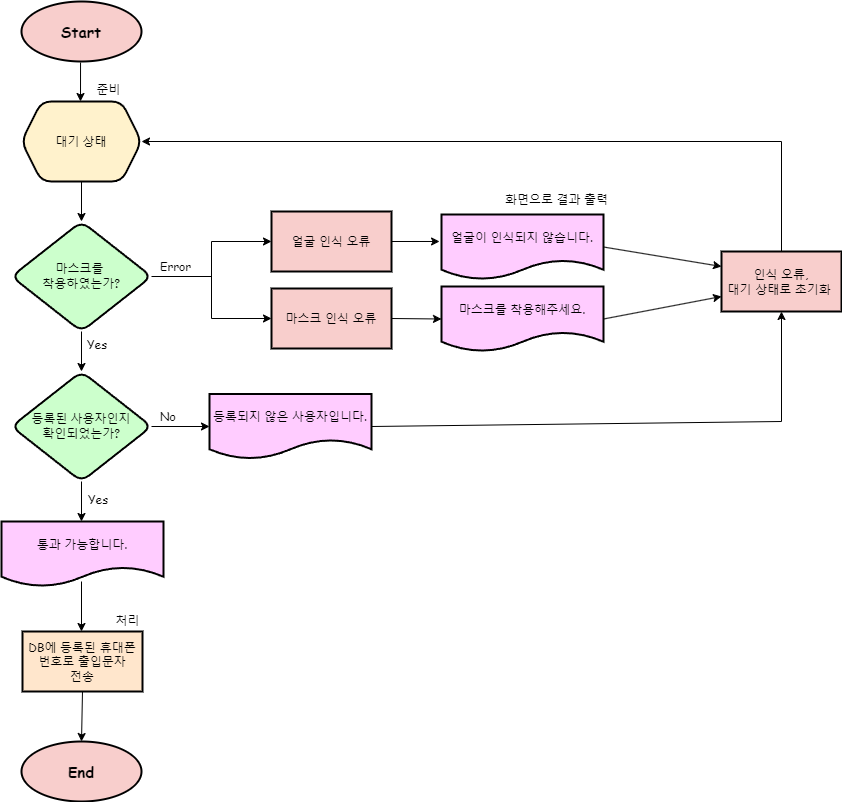

The diagram above was exported from draw.io. Its source (the exported page's mxGraphModel, read from the mxfile embedded in the PNG):
<mxGraphModel dx="1422" dy="737" grid="1" gridSize="10" guides="1" tooltips="1" connect="1" arrows="1" fold="1" page="1" pageScale="1" pageWidth="827" pageHeight="1169" math="0" shadow="0">
  <root>
    <mxCell id="WIyWlLk6GJQsqaUBKTNV-0" />
    <mxCell id="WIyWlLk6GJQsqaUBKTNV-1" parent="WIyWlLk6GJQsqaUBKTNV-0" />
    <mxCell id="3RS5afO8P3ywgWhyXCNj-2" value="&lt;b&gt;&lt;font style=&quot;font-size: 15px;&quot;&gt;Start&lt;/font&gt;&lt;/b&gt;" style="ellipse;whiteSpace=wrap;html=1;rounded=1;strokeColor=#000000;strokeWidth=2;fontFamily=Comic Sans MS;fontSize=12;fontColor=default;fillColor=#f8cecc;" parent="WIyWlLk6GJQsqaUBKTNV-1" vertex="1">
      <mxGeometry x="290" y="100" width="120" height="60" as="geometry" />
    </mxCell>
    <mxCell id="3RS5afO8P3ywgWhyXCNj-5" value="" style="endArrow=classic;html=1;rounded=0;fontFamily=Comic Sans MS;fontSize=12;fontColor=default;exitX=0.442;exitY=1.017;exitDx=0;exitDy=0;exitPerimeter=0;" parent="WIyWlLk6GJQsqaUBKTNV-1" edge="1">
      <mxGeometry width="50" height="50" relative="1" as="geometry">
        <mxPoint x="349.04" y="161.01999999999998" as="sourcePoint" />
        <mxPoint x="349" y="200" as="targetPoint" />
      </mxGeometry>
    </mxCell>
    <mxCell id="3RS5afO8P3ywgWhyXCNj-6" value="&lt;font face=&quot;Georgia&quot;&gt;대기 상태&lt;/font&gt;" style="shape=hexagon;perimeter=hexagonPerimeter2;whiteSpace=wrap;html=1;fixedSize=1;rounded=1;strokeColor=#000000;strokeWidth=2;fontFamily=Comic Sans MS;fontSize=12;fontColor=default;fillColor=#FFF2CC;" parent="WIyWlLk6GJQsqaUBKTNV-1" vertex="1">
      <mxGeometry x="290" y="200" width="120" height="80" as="geometry" />
    </mxCell>
    <mxCell id="3RS5afO8P3ywgWhyXCNj-7" value="" style="endArrow=classic;html=1;rounded=0;fontFamily=Comic Sans MS;fontSize=12;fontColor=default;exitX=0.5;exitY=1;exitDx=0;exitDy=0;" parent="WIyWlLk6GJQsqaUBKTNV-1" source="3RS5afO8P3ywgWhyXCNj-6" edge="1">
      <mxGeometry width="50" height="50" relative="1" as="geometry">
        <mxPoint x="359.03999999999996" y="171.01999999999998" as="sourcePoint" />
        <mxPoint x="350" y="320" as="targetPoint" />
      </mxGeometry>
    </mxCell>
    <mxCell id="3RS5afO8P3ywgWhyXCNj-10" value="" style="endArrow=classic;html=1;rounded=0;fontFamily=Georgia;fontSize=12;fontColor=default;exitX=0.5;exitY=1;exitDx=0;exitDy=0;" parent="WIyWlLk6GJQsqaUBKTNV-1" edge="1">
      <mxGeometry width="50" height="50" relative="1" as="geometry">
        <mxPoint x="350" y="430" as="sourcePoint" />
        <mxPoint x="350" y="470" as="targetPoint" />
      </mxGeometry>
    </mxCell>
    <mxCell id="3RS5afO8P3ywgWhyXCNj-11" value="&lt;font face=&quot;Comic Sans MS&quot;&gt;Yes&lt;/font&gt;" style="text;html=1;align=left;verticalAlign=middle;resizable=0;points=[];autosize=1;strokeColor=none;fillColor=none;fontSize=12;fontFamily=Georgia;fontColor=default;" parent="WIyWlLk6GJQsqaUBKTNV-1" vertex="1">
      <mxGeometry x="354" y="428" width="40" height="30" as="geometry" />
    </mxCell>
    <mxCell id="3RS5afO8P3ywgWhyXCNj-13" value="" style="endArrow=classic;html=1;rounded=0;fontFamily=Comic Sans MS;fontSize=12;fontColor=default;exitX=1;exitY=0.5;exitDx=0;exitDy=0;entryX=0;entryY=0.5;entryDx=0;entryDy=0;" parent="WIyWlLk6GJQsqaUBKTNV-1" source="3RS5afO8P3ywgWhyXCNj-54" target="3RS5afO8P3ywgWhyXCNj-56" edge="1">
      <mxGeometry width="50" height="50" relative="1" as="geometry">
        <mxPoint x="420" y="375" as="sourcePoint" />
        <mxPoint x="478" y="375" as="targetPoint" />
        <Array as="points">
          <mxPoint x="480" y="375" />
          <mxPoint x="480" y="340" />
        </Array>
      </mxGeometry>
    </mxCell>
    <mxCell id="3RS5afO8P3ywgWhyXCNj-14" value="&lt;font face=&quot;Comic Sans MS&quot;&gt;Error&lt;/font&gt;" style="text;html=1;align=left;verticalAlign=middle;resizable=0;points=[];autosize=1;strokeColor=none;fillColor=none;fontSize=12;fontFamily=Georgia;fontColor=default;" parent="WIyWlLk6GJQsqaUBKTNV-1" vertex="1">
      <mxGeometry x="427" y="350" width="50" height="30" as="geometry" />
    </mxCell>
    <mxCell id="3RS5afO8P3ywgWhyXCNj-24" value="등록된 사용자인지&lt;br&gt;확인되었는가?" style="rhombus;whiteSpace=wrap;html=1;rounded=1;strokeColor=#000000;strokeWidth=2;fontFamily=Georgia;fontSize=12;fontColor=default;fillColor=#CCFFCC;" parent="WIyWlLk6GJQsqaUBKTNV-1" vertex="1">
      <mxGeometry x="280" y="470" width="140" height="110" as="geometry" />
    </mxCell>
    <mxCell id="3RS5afO8P3ywgWhyXCNj-25" value="&lt;font face=&quot;Comic Sans MS&quot;&gt;Yes&lt;/font&gt;" style="text;html=1;align=left;verticalAlign=middle;resizable=0;points=[];autosize=1;strokeColor=none;fillColor=none;fontSize=12;fontFamily=Georgia;fontColor=default;" parent="WIyWlLk6GJQsqaUBKTNV-1" vertex="1">
      <mxGeometry x="355" y="583" width="40" height="30" as="geometry" />
    </mxCell>
    <mxCell id="3RS5afO8P3ywgWhyXCNj-26" value="" style="endArrow=classic;html=1;rounded=0;fontFamily=Georgia;fontSize=12;fontColor=default;exitX=0.5;exitY=1;exitDx=0;exitDy=0;" parent="WIyWlLk6GJQsqaUBKTNV-1" source="3RS5afO8P3ywgWhyXCNj-24" edge="1">
      <mxGeometry width="50" height="50" relative="1" as="geometry">
        <mxPoint x="360" y="440" as="sourcePoint" />
        <mxPoint x="350" y="620" as="targetPoint" />
      </mxGeometry>
    </mxCell>
    <mxCell id="3RS5afO8P3ywgWhyXCNj-27" value="등록되지 않은 사용자입니다." style="shape=document;whiteSpace=wrap;html=1;boundedLbl=1;rounded=1;strokeColor=#000000;strokeWidth=2;fontFamily=Comic Sans MS;fontSize=12;fontColor=default;fillColor=#FFCCFF;" parent="WIyWlLk6GJQsqaUBKTNV-1" vertex="1">
      <mxGeometry x="478" y="492.5" width="162" height="65" as="geometry" />
    </mxCell>
    <mxCell id="3RS5afO8P3ywgWhyXCNj-28" value="" style="endArrow=classic;html=1;rounded=0;fontFamily=Comic Sans MS;fontSize=12;fontColor=default;exitX=1;exitY=0.5;exitDx=0;exitDy=0;entryX=0;entryY=0.5;entryDx=0;entryDy=0;" parent="WIyWlLk6GJQsqaUBKTNV-1" target="3RS5afO8P3ywgWhyXCNj-27" edge="1">
      <mxGeometry width="50" height="50" relative="1" as="geometry">
        <mxPoint x="420" y="525" as="sourcePoint" />
        <mxPoint x="430" y="520" as="targetPoint" />
      </mxGeometry>
    </mxCell>
    <mxCell id="3RS5afO8P3ywgWhyXCNj-29" value="&lt;font face=&quot;Comic Sans MS&quot;&gt;No&lt;/font&gt;" style="text;html=1;align=left;verticalAlign=middle;resizable=0;points=[];autosize=1;strokeColor=none;fillColor=none;fontSize=12;fontFamily=Georgia;fontColor=default;" parent="WIyWlLk6GJQsqaUBKTNV-1" vertex="1">
      <mxGeometry x="427" y="499.5" width="40" height="30" as="geometry" />
    </mxCell>
    <mxCell id="3RS5afO8P3ywgWhyXCNj-31" value="통과 가능합니다." style="shape=document;whiteSpace=wrap;html=1;boundedLbl=1;rounded=1;strokeColor=#000000;strokeWidth=2;fontFamily=Comic Sans MS;fontSize=12;fontColor=default;fillColor=#FFCCFF;" parent="WIyWlLk6GJQsqaUBKTNV-1" vertex="1">
      <mxGeometry x="270" y="620" width="162" height="65" as="geometry" />
    </mxCell>
    <mxCell id="3RS5afO8P3ywgWhyXCNj-32" value="" style="endArrow=classic;html=1;rounded=0;fontFamily=Georgia;fontSize=12;fontColor=default;" parent="WIyWlLk6GJQsqaUBKTNV-1" edge="1">
      <mxGeometry width="50" height="50" relative="1" as="geometry">
        <mxPoint x="350" y="680" as="sourcePoint" />
        <mxPoint x="350" y="730" as="targetPoint" />
      </mxGeometry>
    </mxCell>
    <mxCell id="3RS5afO8P3ywgWhyXCNj-34" value="DB에 등록된 휴대폰번호로 출입문자&lt;br&gt;전송" style="rounded=0;whiteSpace=wrap;html=1;strokeColor=#000000;strokeWidth=2;fontFamily=Comic Sans MS;fontSize=12;fontColor=default;fillColor=#FFE6CC;" parent="WIyWlLk6GJQsqaUBKTNV-1" vertex="1">
      <mxGeometry x="291" y="730" width="120" height="60" as="geometry" />
    </mxCell>
    <mxCell id="3RS5afO8P3ywgWhyXCNj-37" value="" style="endArrow=classic;html=1;rounded=0;fontFamily=Georgia;fontSize=12;fontColor=default;exitX=0.5;exitY=1;exitDx=0;exitDy=0;entryX=0.5;entryY=0;entryDx=0;entryDy=0;" parent="WIyWlLk6GJQsqaUBKTNV-1" source="3RS5afO8P3ywgWhyXCNj-34" edge="1">
      <mxGeometry width="50" height="50" relative="1" as="geometry">
        <mxPoint x="360" y="690" as="sourcePoint" />
        <mxPoint x="350" y="840" as="targetPoint" />
      </mxGeometry>
    </mxCell>
    <mxCell id="3RS5afO8P3ywgWhyXCNj-38" value="&lt;b&gt;&lt;font style=&quot;font-size: 15px;&quot;&gt;End&lt;/font&gt;&lt;/b&gt;" style="ellipse;whiteSpace=wrap;html=1;rounded=1;strokeColor=#000000;strokeWidth=2;fontFamily=Comic Sans MS;fontSize=12;fontColor=default;fillColor=#f8cecc;" parent="WIyWlLk6GJQsqaUBKTNV-1" vertex="1">
      <mxGeometry x="290" y="840" width="120" height="60" as="geometry" />
    </mxCell>
    <mxCell id="3RS5afO8P3ywgWhyXCNj-39" value="" style="endArrow=classic;html=1;rounded=0;fontFamily=Comic Sans MS;fontSize=12;fontColor=default;exitX=1;exitY=0.5;exitDx=0;exitDy=0;entryX=-0.012;entryY=0.415;entryDx=0;entryDy=0;entryPerimeter=0;" parent="WIyWlLk6GJQsqaUBKTNV-1" source="3RS5afO8P3ywgWhyXCNj-56" target="3RS5afO8P3ywgWhyXCNj-55" edge="1">
      <mxGeometry width="50" height="50" relative="1" as="geometry">
        <mxPoint x="750" y="340" as="sourcePoint" />
        <mxPoint x="700" y="340" as="targetPoint" />
      </mxGeometry>
    </mxCell>
    <mxCell id="3RS5afO8P3ywgWhyXCNj-40" value="인식 오류,&lt;br&gt;대기 상태로 초기화&amp;nbsp;" style="rounded=0;whiteSpace=wrap;html=1;strokeColor=#000000;strokeWidth=2;fontFamily=Comic Sans MS;fontSize=12;fontColor=default;fillColor=#f8cecc;" parent="WIyWlLk6GJQsqaUBKTNV-1" vertex="1">
      <mxGeometry x="990" y="350" width="120" height="60" as="geometry" />
    </mxCell>
    <mxCell id="3RS5afO8P3ywgWhyXCNj-41" value="" style="endArrow=classic;html=1;rounded=0;fontFamily=Comic Sans MS;fontSize=12;fontColor=default;exitX=1;exitY=0.5;exitDx=0;exitDy=0;entryX=0.5;entryY=1;entryDx=0;entryDy=0;" parent="WIyWlLk6GJQsqaUBKTNV-1" source="3RS5afO8P3ywgWhyXCNj-27" target="3RS5afO8P3ywgWhyXCNj-40" edge="1">
      <mxGeometry width="50" height="50" relative="1" as="geometry">
        <mxPoint x="950" y="509.5" as="sourcePoint" />
        <mxPoint x="1050" y="500" as="targetPoint" />
        <Array as="points">
          <mxPoint x="1050" y="520" />
        </Array>
      </mxGeometry>
    </mxCell>
    <mxCell id="3RS5afO8P3ywgWhyXCNj-44" value="화면으로 결과 출력" style="text;html=1;align=center;verticalAlign=middle;resizable=0;points=[];autosize=1;strokeColor=none;fillColor=none;fontSize=12;fontFamily=Comic Sans MS;fontColor=#000000;" parent="WIyWlLk6GJQsqaUBKTNV-1" vertex="1">
      <mxGeometry x="760" y="283" width="130" height="30" as="geometry" />
    </mxCell>
    <mxCell id="3RS5afO8P3ywgWhyXCNj-45" value="처리" style="text;html=1;align=center;verticalAlign=middle;resizable=0;points=[];autosize=1;strokeColor=none;fillColor=none;fontSize=12;fontFamily=Comic Sans MS;fontColor=default;" parent="WIyWlLk6GJQsqaUBKTNV-1" vertex="1">
      <mxGeometry x="371" y="704" width="50" height="30" as="geometry" />
    </mxCell>
    <mxCell id="3RS5afO8P3ywgWhyXCNj-46" value="준비" style="text;html=1;align=center;verticalAlign=middle;resizable=0;points=[];autosize=1;strokeColor=none;fillColor=none;fontSize=12;fontFamily=Comic Sans MS;fontColor=default;" parent="WIyWlLk6GJQsqaUBKTNV-1" vertex="1">
      <mxGeometry x="352" y="173" width="50" height="30" as="geometry" />
    </mxCell>
    <mxCell id="3RS5afO8P3ywgWhyXCNj-47" value="마스크를 착용해주세요." style="shape=document;whiteSpace=wrap;html=1;boundedLbl=1;rounded=1;strokeColor=#000000;strokeWidth=2;fontFamily=Comic Sans MS;fontSize=12;fontColor=default;fillColor=#FFCCFF;" parent="WIyWlLk6GJQsqaUBKTNV-1" vertex="1">
      <mxGeometry x="710" y="385" width="162" height="65" as="geometry" />
    </mxCell>
    <mxCell id="3RS5afO8P3ywgWhyXCNj-54" value="마스크를 &lt;br&gt;착용하였는가?" style="rhombus;whiteSpace=wrap;html=1;rounded=1;strokeColor=#000000;strokeWidth=2;fontFamily=Georgia;fontSize=12;fontColor=default;fillColor=#CCFFCC;" parent="WIyWlLk6GJQsqaUBKTNV-1" vertex="1">
      <mxGeometry x="280" y="320" width="140" height="110" as="geometry" />
    </mxCell>
    <mxCell id="3RS5afO8P3ywgWhyXCNj-55" value="얼굴이 인식되지 않습니다." style="shape=document;whiteSpace=wrap;html=1;boundedLbl=1;rounded=1;strokeColor=#000000;strokeWidth=2;fontFamily=Comic Sans MS;fontSize=12;fontColor=default;fillColor=#FFCCFF;" parent="WIyWlLk6GJQsqaUBKTNV-1" vertex="1">
      <mxGeometry x="710" y="313" width="162" height="65" as="geometry" />
    </mxCell>
    <mxCell id="3RS5afO8P3ywgWhyXCNj-56" value="얼굴 인식 오류" style="rounded=0;whiteSpace=wrap;html=1;strokeColor=#000000;strokeWidth=2;fontFamily=Comic Sans MS;fontSize=12;fontColor=default;fillColor=#f8cecc;" parent="WIyWlLk6GJQsqaUBKTNV-1" vertex="1">
      <mxGeometry x="540" y="310" width="120" height="60" as="geometry" />
    </mxCell>
    <mxCell id="3RS5afO8P3ywgWhyXCNj-57" value="마스크 인식 오류" style="rounded=0;whiteSpace=wrap;html=1;strokeColor=#000000;strokeWidth=2;fontFamily=Comic Sans MS;fontSize=12;fontColor=default;fillColor=#f8cecc;" parent="WIyWlLk6GJQsqaUBKTNV-1" vertex="1">
      <mxGeometry x="540" y="387" width="120" height="60" as="geometry" />
    </mxCell>
    <mxCell id="3RS5afO8P3ywgWhyXCNj-58" value="" style="endArrow=classic;html=1;rounded=0;fontFamily=Comic Sans MS;fontSize=12;fontColor=#000000;entryX=0;entryY=0.5;entryDx=0;entryDy=0;" parent="WIyWlLk6GJQsqaUBKTNV-1" target="3RS5afO8P3ywgWhyXCNj-57" edge="1">
      <mxGeometry width="50" height="50" relative="1" as="geometry">
        <mxPoint x="480" y="370" as="sourcePoint" />
        <mxPoint x="590" y="470" as="targetPoint" />
        <Array as="points">
          <mxPoint x="480" y="417" />
        </Array>
      </mxGeometry>
    </mxCell>
    <mxCell id="3RS5afO8P3ywgWhyXCNj-59" value="" style="endArrow=classic;html=1;rounded=0;fontFamily=Comic Sans MS;fontSize=12;fontColor=default;exitX=1;exitY=0.5;exitDx=0;exitDy=0;entryX=0;entryY=0.5;entryDx=0;entryDy=0;" parent="WIyWlLk6GJQsqaUBKTNV-1" source="3RS5afO8P3ywgWhyXCNj-57" target="3RS5afO8P3ywgWhyXCNj-47" edge="1">
      <mxGeometry width="50" height="50" relative="1" as="geometry">
        <mxPoint x="660" y="412" as="sourcePoint" />
        <mxPoint x="708.056" y="411.9749999999999" as="targetPoint" />
      </mxGeometry>
    </mxCell>
    <mxCell id="3RS5afO8P3ywgWhyXCNj-61" value="" style="endArrow=classic;html=1;rounded=0;fontFamily=Comic Sans MS;fontSize=12;fontColor=#000000;entryX=1;entryY=0.5;entryDx=0;entryDy=0;exitX=0.5;exitY=0;exitDx=0;exitDy=0;" parent="WIyWlLk6GJQsqaUBKTNV-1" source="3RS5afO8P3ywgWhyXCNj-40" target="3RS5afO8P3ywgWhyXCNj-6" edge="1">
      <mxGeometry width="50" height="50" relative="1" as="geometry">
        <mxPoint x="1020" y="230" as="sourcePoint" />
        <mxPoint x="590" y="370" as="targetPoint" />
        <Array as="points">
          <mxPoint x="1050" y="240" />
        </Array>
      </mxGeometry>
    </mxCell>
    <mxCell id="3RS5afO8P3ywgWhyXCNj-62" value="" style="endArrow=classic;html=1;rounded=0;fontFamily=Comic Sans MS;fontSize=12;fontColor=#000000;exitX=1;exitY=0.5;exitDx=0;exitDy=0;entryX=0;entryY=0.25;entryDx=0;entryDy=0;" parent="WIyWlLk6GJQsqaUBKTNV-1" source="3RS5afO8P3ywgWhyXCNj-55" target="3RS5afO8P3ywgWhyXCNj-40" edge="1">
      <mxGeometry width="50" height="50" relative="1" as="geometry">
        <mxPoint x="540" y="420" as="sourcePoint" />
        <mxPoint x="590" y="370" as="targetPoint" />
      </mxGeometry>
    </mxCell>
    <mxCell id="3RS5afO8P3ywgWhyXCNj-63" value="" style="endArrow=classic;html=1;rounded=0;fontFamily=Comic Sans MS;fontSize=12;fontColor=#000000;entryX=0;entryY=0.75;entryDx=0;entryDy=0;exitX=1;exitY=0.5;exitDx=0;exitDy=0;" parent="WIyWlLk6GJQsqaUBKTNV-1" source="3RS5afO8P3ywgWhyXCNj-47" target="3RS5afO8P3ywgWhyXCNj-40" edge="1">
      <mxGeometry width="50" height="50" relative="1" as="geometry">
        <mxPoint x="890" y="420" as="sourcePoint" />
        <mxPoint x="1000" y="375" as="targetPoint" />
      </mxGeometry>
    </mxCell>
  </root>
</mxGraphModel>